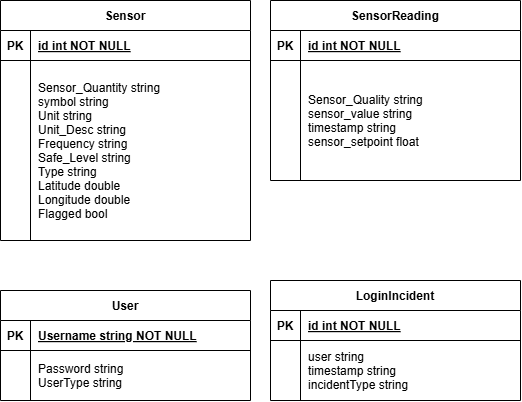

The diagram above was exported from draw.io. Its source (the exported page's mxGraphModel, read from the mxfile embedded in the PNG):
<mxGraphModel dx="1337" dy="630" grid="1" gridSize="10" guides="1" tooltips="1" connect="1" arrows="1" fold="1" page="1" pageScale="1" pageWidth="850" pageHeight="1100" math="0" shadow="0" extFonts="Permanent Marker^https://fonts.googleapis.com/css?family=Permanent+Marker">
  <root>
    <mxCell id="0" />
    <mxCell id="1" parent="0" />
    <mxCell id="C-vyLk0tnHw3VtMMgP7b-23" value="Sensor" style="shape=table;startSize=30;container=1;collapsible=1;childLayout=tableLayout;fixedRows=1;rowLines=0;fontStyle=1;align=center;resizeLast=1;" parent="1" vertex="1">
      <mxGeometry x="60" y="90" width="250" height="240" as="geometry" />
    </mxCell>
    <mxCell id="C-vyLk0tnHw3VtMMgP7b-24" value="" style="shape=partialRectangle;collapsible=0;dropTarget=0;pointerEvents=0;fillColor=none;points=[[0,0.5],[1,0.5]];portConstraint=eastwest;top=0;left=0;right=0;bottom=1;" parent="C-vyLk0tnHw3VtMMgP7b-23" vertex="1">
      <mxGeometry y="30" width="250" height="30" as="geometry" />
    </mxCell>
    <mxCell id="C-vyLk0tnHw3VtMMgP7b-25" value="PK" style="shape=partialRectangle;overflow=hidden;connectable=0;fillColor=none;top=0;left=0;bottom=0;right=0;fontStyle=1;" parent="C-vyLk0tnHw3VtMMgP7b-24" vertex="1">
      <mxGeometry width="30" height="30" as="geometry">
        <mxRectangle width="30" height="30" as="alternateBounds" />
      </mxGeometry>
    </mxCell>
    <mxCell id="C-vyLk0tnHw3VtMMgP7b-26" value="id int NOT NULL " style="shape=partialRectangle;overflow=hidden;connectable=0;fillColor=none;top=0;left=0;bottom=0;right=0;align=left;spacingLeft=6;fontStyle=5;" parent="C-vyLk0tnHw3VtMMgP7b-24" vertex="1">
      <mxGeometry x="30" width="220" height="30" as="geometry">
        <mxRectangle width="220" height="30" as="alternateBounds" />
      </mxGeometry>
    </mxCell>
    <mxCell id="C-vyLk0tnHw3VtMMgP7b-27" value="" style="shape=partialRectangle;collapsible=0;dropTarget=0;pointerEvents=0;fillColor=none;points=[[0,0.5],[1,0.5]];portConstraint=eastwest;top=0;left=0;right=0;bottom=0;" parent="C-vyLk0tnHw3VtMMgP7b-23" vertex="1">
      <mxGeometry y="60" width="250" height="180" as="geometry" />
    </mxCell>
    <mxCell id="C-vyLk0tnHw3VtMMgP7b-28" value="" style="shape=partialRectangle;overflow=hidden;connectable=0;fillColor=none;top=0;left=0;bottom=0;right=0;" parent="C-vyLk0tnHw3VtMMgP7b-27" vertex="1">
      <mxGeometry width="30" height="180" as="geometry">
        <mxRectangle width="30" height="180" as="alternateBounds" />
      </mxGeometry>
    </mxCell>
    <mxCell id="C-vyLk0tnHw3VtMMgP7b-29" value="Sensor_Quantity string&#10;symbol string&#10;Unit string&#10;Unit_Desc string&#10;Frequency string&#10;Safe_Level string&#10;Type string&#10;Latitude double&#10;Longitude double&#10;Flagged bool" style="shape=partialRectangle;overflow=hidden;connectable=0;fillColor=none;top=0;left=0;bottom=0;right=0;align=left;spacingLeft=6;" parent="C-vyLk0tnHw3VtMMgP7b-27" vertex="1">
      <mxGeometry x="30" width="220" height="180" as="geometry">
        <mxRectangle width="220" height="180" as="alternateBounds" />
      </mxGeometry>
    </mxCell>
    <mxCell id="cG8E8Fboy6-3szpQjE_3-1" value="SensorReading" style="shape=table;startSize=30;container=1;collapsible=1;childLayout=tableLayout;fixedRows=1;rowLines=0;fontStyle=1;align=center;resizeLast=1;" vertex="1" parent="1">
      <mxGeometry x="330" y="90" width="250" height="180" as="geometry" />
    </mxCell>
    <mxCell id="cG8E8Fboy6-3szpQjE_3-2" value="" style="shape=partialRectangle;collapsible=0;dropTarget=0;pointerEvents=0;fillColor=none;points=[[0,0.5],[1,0.5]];portConstraint=eastwest;top=0;left=0;right=0;bottom=1;" vertex="1" parent="cG8E8Fboy6-3szpQjE_3-1">
      <mxGeometry y="30" width="250" height="30" as="geometry" />
    </mxCell>
    <mxCell id="cG8E8Fboy6-3szpQjE_3-3" value="PK" style="shape=partialRectangle;overflow=hidden;connectable=0;fillColor=none;top=0;left=0;bottom=0;right=0;fontStyle=1;" vertex="1" parent="cG8E8Fboy6-3szpQjE_3-2">
      <mxGeometry width="30" height="30" as="geometry">
        <mxRectangle width="30" height="30" as="alternateBounds" />
      </mxGeometry>
    </mxCell>
    <mxCell id="cG8E8Fboy6-3szpQjE_3-4" value="id int NOT NULL " style="shape=partialRectangle;overflow=hidden;connectable=0;fillColor=none;top=0;left=0;bottom=0;right=0;align=left;spacingLeft=6;fontStyle=5;" vertex="1" parent="cG8E8Fboy6-3szpQjE_3-2">
      <mxGeometry x="30" width="220" height="30" as="geometry">
        <mxRectangle width="220" height="30" as="alternateBounds" />
      </mxGeometry>
    </mxCell>
    <mxCell id="cG8E8Fboy6-3szpQjE_3-5" value="" style="shape=partialRectangle;collapsible=0;dropTarget=0;pointerEvents=0;fillColor=none;points=[[0,0.5],[1,0.5]];portConstraint=eastwest;top=0;left=0;right=0;bottom=0;" vertex="1" parent="cG8E8Fboy6-3szpQjE_3-1">
      <mxGeometry y="60" width="250" height="120" as="geometry" />
    </mxCell>
    <mxCell id="cG8E8Fboy6-3szpQjE_3-6" value="" style="shape=partialRectangle;overflow=hidden;connectable=0;fillColor=none;top=0;left=0;bottom=0;right=0;" vertex="1" parent="cG8E8Fboy6-3szpQjE_3-5">
      <mxGeometry width="30" height="120" as="geometry">
        <mxRectangle width="30" height="120" as="alternateBounds" />
      </mxGeometry>
    </mxCell>
    <mxCell id="cG8E8Fboy6-3szpQjE_3-7" value="Sensor_Quality string&#10;sensor_value string&#10;timestamp string&#10;sensor_setpoint float" style="shape=partialRectangle;overflow=hidden;connectable=0;fillColor=none;top=0;left=0;bottom=0;right=0;align=left;spacingLeft=6;" vertex="1" parent="cG8E8Fboy6-3szpQjE_3-5">
      <mxGeometry x="30" width="220" height="120" as="geometry">
        <mxRectangle width="220" height="120" as="alternateBounds" />
      </mxGeometry>
    </mxCell>
    <mxCell id="cG8E8Fboy6-3szpQjE_3-15" value="User" style="shape=table;startSize=30;container=1;collapsible=1;childLayout=tableLayout;fixedRows=1;rowLines=0;fontStyle=1;align=center;resizeLast=1;" vertex="1" parent="1">
      <mxGeometry x="60" y="380" width="250" height="110" as="geometry" />
    </mxCell>
    <mxCell id="cG8E8Fboy6-3szpQjE_3-16" value="" style="shape=partialRectangle;collapsible=0;dropTarget=0;pointerEvents=0;fillColor=none;points=[[0,0.5],[1,0.5]];portConstraint=eastwest;top=0;left=0;right=0;bottom=1;" vertex="1" parent="cG8E8Fboy6-3szpQjE_3-15">
      <mxGeometry y="30" width="250" height="30" as="geometry" />
    </mxCell>
    <mxCell id="cG8E8Fboy6-3szpQjE_3-17" value="PK" style="shape=partialRectangle;overflow=hidden;connectable=0;fillColor=none;top=0;left=0;bottom=0;right=0;fontStyle=1;" vertex="1" parent="cG8E8Fboy6-3szpQjE_3-16">
      <mxGeometry width="30" height="30" as="geometry">
        <mxRectangle width="30" height="30" as="alternateBounds" />
      </mxGeometry>
    </mxCell>
    <mxCell id="cG8E8Fboy6-3szpQjE_3-18" value="Username string NOT NULL " style="shape=partialRectangle;overflow=hidden;connectable=0;fillColor=none;top=0;left=0;bottom=0;right=0;align=left;spacingLeft=6;fontStyle=5;" vertex="1" parent="cG8E8Fboy6-3szpQjE_3-16">
      <mxGeometry x="30" width="220" height="30" as="geometry">
        <mxRectangle width="220" height="30" as="alternateBounds" />
      </mxGeometry>
    </mxCell>
    <mxCell id="cG8E8Fboy6-3szpQjE_3-19" value="" style="shape=partialRectangle;collapsible=0;dropTarget=0;pointerEvents=0;fillColor=none;points=[[0,0.5],[1,0.5]];portConstraint=eastwest;top=0;left=0;right=0;bottom=0;" vertex="1" parent="cG8E8Fboy6-3szpQjE_3-15">
      <mxGeometry y="60" width="250" height="50" as="geometry" />
    </mxCell>
    <mxCell id="cG8E8Fboy6-3szpQjE_3-20" value="" style="shape=partialRectangle;overflow=hidden;connectable=0;fillColor=none;top=0;left=0;bottom=0;right=0;" vertex="1" parent="cG8E8Fboy6-3szpQjE_3-19">
      <mxGeometry width="30" height="50" as="geometry">
        <mxRectangle width="30" height="50" as="alternateBounds" />
      </mxGeometry>
    </mxCell>
    <mxCell id="cG8E8Fboy6-3szpQjE_3-21" value="Password string&#10;UserType string" style="shape=partialRectangle;overflow=hidden;connectable=0;fillColor=none;top=0;left=0;bottom=0;right=0;align=left;spacingLeft=6;" vertex="1" parent="cG8E8Fboy6-3szpQjE_3-19">
      <mxGeometry x="30" width="220" height="50" as="geometry">
        <mxRectangle width="220" height="50" as="alternateBounds" />
      </mxGeometry>
    </mxCell>
    <mxCell id="cG8E8Fboy6-3szpQjE_3-22" value="LoginIncident" style="shape=table;startSize=30;container=1;collapsible=1;childLayout=tableLayout;fixedRows=1;rowLines=0;fontStyle=1;align=center;resizeLast=1;" vertex="1" parent="1">
      <mxGeometry x="330" y="370" width="250" height="120" as="geometry" />
    </mxCell>
    <mxCell id="cG8E8Fboy6-3szpQjE_3-23" value="" style="shape=partialRectangle;collapsible=0;dropTarget=0;pointerEvents=0;fillColor=none;points=[[0,0.5],[1,0.5]];portConstraint=eastwest;top=0;left=0;right=0;bottom=1;" vertex="1" parent="cG8E8Fboy6-3szpQjE_3-22">
      <mxGeometry y="30" width="250" height="30" as="geometry" />
    </mxCell>
    <mxCell id="cG8E8Fboy6-3szpQjE_3-24" value="PK" style="shape=partialRectangle;overflow=hidden;connectable=0;fillColor=none;top=0;left=0;bottom=0;right=0;fontStyle=1;" vertex="1" parent="cG8E8Fboy6-3szpQjE_3-23">
      <mxGeometry width="30" height="30" as="geometry">
        <mxRectangle width="30" height="30" as="alternateBounds" />
      </mxGeometry>
    </mxCell>
    <mxCell id="cG8E8Fboy6-3szpQjE_3-25" value="id int NOT NULL " style="shape=partialRectangle;overflow=hidden;connectable=0;fillColor=none;top=0;left=0;bottom=0;right=0;align=left;spacingLeft=6;fontStyle=5;" vertex="1" parent="cG8E8Fboy6-3szpQjE_3-23">
      <mxGeometry x="30" width="220" height="30" as="geometry">
        <mxRectangle width="220" height="30" as="alternateBounds" />
      </mxGeometry>
    </mxCell>
    <mxCell id="cG8E8Fboy6-3szpQjE_3-26" value="" style="shape=partialRectangle;collapsible=0;dropTarget=0;pointerEvents=0;fillColor=none;points=[[0,0.5],[1,0.5]];portConstraint=eastwest;top=0;left=0;right=0;bottom=0;" vertex="1" parent="cG8E8Fboy6-3szpQjE_3-22">
      <mxGeometry y="60" width="250" height="60" as="geometry" />
    </mxCell>
    <mxCell id="cG8E8Fboy6-3szpQjE_3-27" value="" style="shape=partialRectangle;overflow=hidden;connectable=0;fillColor=none;top=0;left=0;bottom=0;right=0;" vertex="1" parent="cG8E8Fboy6-3szpQjE_3-26">
      <mxGeometry width="30" height="60" as="geometry">
        <mxRectangle width="30" height="60" as="alternateBounds" />
      </mxGeometry>
    </mxCell>
    <mxCell id="cG8E8Fboy6-3szpQjE_3-28" value="user string&#10;timestamp string&#10;incidentType string" style="shape=partialRectangle;overflow=hidden;connectable=0;fillColor=none;top=0;left=0;bottom=0;right=0;align=left;spacingLeft=6;" vertex="1" parent="cG8E8Fboy6-3szpQjE_3-26">
      <mxGeometry x="30" width="220" height="60" as="geometry">
        <mxRectangle width="220" height="60" as="alternateBounds" />
      </mxGeometry>
    </mxCell>
  </root>
</mxGraphModel>